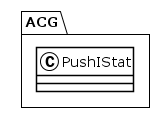

The diagram above was rendered by PlantUML. Its source (embedded in the PNG):
@startuml
!theme plain
package ACG {
class PushIStat {
}
}
@enduml